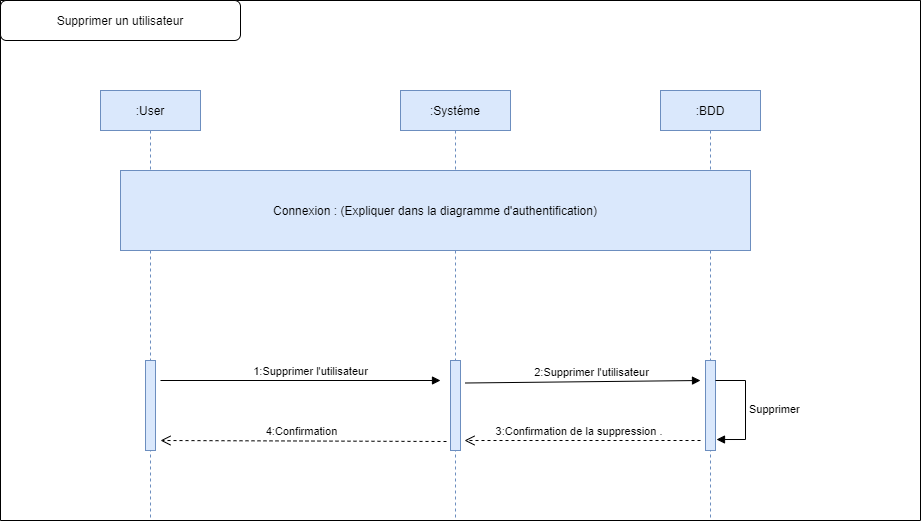

The diagram above was exported from draw.io. Its source (the exported page's mxGraphModel, read from the mxfile embedded in the PNG):
<mxGraphModel dx="1718" dy="1610" grid="1" gridSize="10" guides="1" tooltips="1" connect="1" arrows="1" fold="1" page="1" pageScale="1" pageWidth="850" pageHeight="1100" math="0" shadow="0">
  <root>
    <mxCell id="0" />
    <mxCell id="1" parent="0" />
    <mxCell id="3nuBFxr9cyL0pnOWT2aG-1" value=":User" style="shape=umlLifeline;perimeter=lifelinePerimeter;container=1;collapsible=0;recursiveResize=0;rounded=0;shadow=0;strokeWidth=1;fillColor=#dae8fc;strokeColor=#6c8ebf;" parent="1" vertex="1">
      <mxGeometry x="20" y="50" width="100" height="430" as="geometry" />
    </mxCell>
    <mxCell id="IY64AKm8uEVP8tR7BLwD-67" value="" style="html=1;points=[];perimeter=orthogonalPerimeter;fillColor=#dae8fc;strokeColor=#6c8ebf;" parent="3nuBFxr9cyL0pnOWT2aG-1" vertex="1">
      <mxGeometry x="45" y="270" width="10" height="90" as="geometry" />
    </mxCell>
    <mxCell id="3nuBFxr9cyL0pnOWT2aG-5" value=":Systéme" style="shape=umlLifeline;perimeter=lifelinePerimeter;container=1;collapsible=0;recursiveResize=0;rounded=0;shadow=0;strokeWidth=1;fillColor=#dae8fc;strokeColor=#6c8ebf;" parent="1" vertex="1">
      <mxGeometry x="320" y="50" width="110" height="430" as="geometry" />
    </mxCell>
    <mxCell id="IY64AKm8uEVP8tR7BLwD-1" value=":BDD" style="shape=umlLifeline;perimeter=lifelinePerimeter;container=1;collapsible=0;recursiveResize=0;rounded=0;shadow=0;strokeWidth=1;fillColor=#dae8fc;strokeColor=#6c8ebf;" parent="1" vertex="1">
      <mxGeometry x="580" y="50" width="100" height="430" as="geometry" />
    </mxCell>
    <mxCell id="IY64AKm8uEVP8tR7BLwD-69" value="" style="html=1;points=[];perimeter=orthogonalPerimeter;fillColor=#dae8fc;strokeColor=#6c8ebf;" parent="IY64AKm8uEVP8tR7BLwD-1" vertex="1">
      <mxGeometry x="45" y="270" width="10" height="90" as="geometry" />
    </mxCell>
    <mxCell id="IY64AKm8uEVP8tR7BLwD-71" value="" style="swimlane;startSize=0;" parent="1" vertex="1">
      <mxGeometry x="-80" y="-40" width="920" height="520" as="geometry" />
    </mxCell>
    <mxCell id="IY64AKm8uEVP8tR7BLwD-72" value="Supprimer un utilisateur" style="rounded=1;whiteSpace=wrap;html=1;" parent="IY64AKm8uEVP8tR7BLwD-71" vertex="1">
      <mxGeometry width="240" height="40" as="geometry" />
    </mxCell>
    <mxCell id="IY64AKm8uEVP8tR7BLwD-75" value="Connexion : (Expliquer dans la diagramme d'authentification)" style="rounded=0;whiteSpace=wrap;html=1;fillColor=#dae8fc;strokeColor=#6c8ebf;" parent="IY64AKm8uEVP8tR7BLwD-71" vertex="1">
      <mxGeometry x="120" y="170" width="630" height="80" as="geometry" />
    </mxCell>
    <mxCell id="IY64AKm8uEVP8tR7BLwD-70" value="" style="html=1;points=[];perimeter=orthogonalPerimeter;fillColor=#dae8fc;strokeColor=#6c8ebf;" parent="IY64AKm8uEVP8tR7BLwD-71" vertex="1">
      <mxGeometry x="450" y="360" width="10" height="90" as="geometry" />
    </mxCell>
    <mxCell id="IY64AKm8uEVP8tR7BLwD-77" value="1:Supprimer l'utilisateur" style="html=1;verticalAlign=bottom;endArrow=block;rounded=0;" parent="IY64AKm8uEVP8tR7BLwD-71" edge="1">
      <mxGeometry x="0.0714" width="80" relative="1" as="geometry">
        <mxPoint x="160" y="380" as="sourcePoint" />
        <mxPoint x="440" y="380" as="targetPoint" />
        <mxPoint as="offset" />
      </mxGeometry>
    </mxCell>
    <mxCell id="IY64AKm8uEVP8tR7BLwD-78" value="2:Supprimer l'utilisateur" style="html=1;verticalAlign=bottom;endArrow=block;rounded=0;exitX=1.5;exitY=0.25;exitDx=0;exitDy=0;exitPerimeter=0;" parent="IY64AKm8uEVP8tR7BLwD-71" source="IY64AKm8uEVP8tR7BLwD-70" edge="1">
      <mxGeometry x="0.0714" width="80" relative="1" as="geometry">
        <mxPoint x="420" y="380" as="sourcePoint" />
        <mxPoint x="700" y="380" as="targetPoint" />
        <mxPoint as="offset" />
      </mxGeometry>
    </mxCell>
    <mxCell id="IY64AKm8uEVP8tR7BLwD-80" value="3:Confirmation de la suppression .&amp;nbsp;" style="html=1;verticalAlign=bottom;endArrow=open;dashed=1;endSize=8;rounded=0;entryX=1.4;entryY=0.889;entryDx=0;entryDy=0;entryPerimeter=0;" parent="IY64AKm8uEVP8tR7BLwD-71" target="IY64AKm8uEVP8tR7BLwD-70" edge="1">
      <mxGeometry x="0.0169" relative="1" as="geometry">
        <mxPoint x="700" y="440" as="sourcePoint" />
        <mxPoint x="620" y="440" as="targetPoint" />
        <mxPoint as="offset" />
      </mxGeometry>
    </mxCell>
    <mxCell id="IY64AKm8uEVP8tR7BLwD-82" value="Supprimer" style="edgeStyle=orthogonalEdgeStyle;html=1;align=left;spacingLeft=2;endArrow=block;rounded=0;entryX=1.1;entryY=0.878;entryDx=0;entryDy=0;entryPerimeter=0;" parent="IY64AKm8uEVP8tR7BLwD-71" target="IY64AKm8uEVP8tR7BLwD-69" edge="1">
      <mxGeometry relative="1" as="geometry">
        <mxPoint x="715" y="380" as="sourcePoint" />
        <Array as="points">
          <mxPoint x="745" y="380" />
          <mxPoint x="745" y="439" />
        </Array>
        <mxPoint x="720" y="400" as="targetPoint" />
      </mxGeometry>
    </mxCell>
    <mxCell id="IY64AKm8uEVP8tR7BLwD-83" value="4:Confirmation" style="html=1;verticalAlign=bottom;endArrow=open;dashed=1;endSize=8;rounded=0;exitX=-0.4;exitY=0.9;exitDx=0;exitDy=0;exitPerimeter=0;" parent="1" source="IY64AKm8uEVP8tR7BLwD-70" edge="1">
      <mxGeometry x="0.0169" relative="1" as="geometry">
        <mxPoint x="346" y="400" as="sourcePoint" />
        <mxPoint x="80" y="400" as="targetPoint" />
        <mxPoint as="offset" />
      </mxGeometry>
    </mxCell>
  </root>
</mxGraphModel>